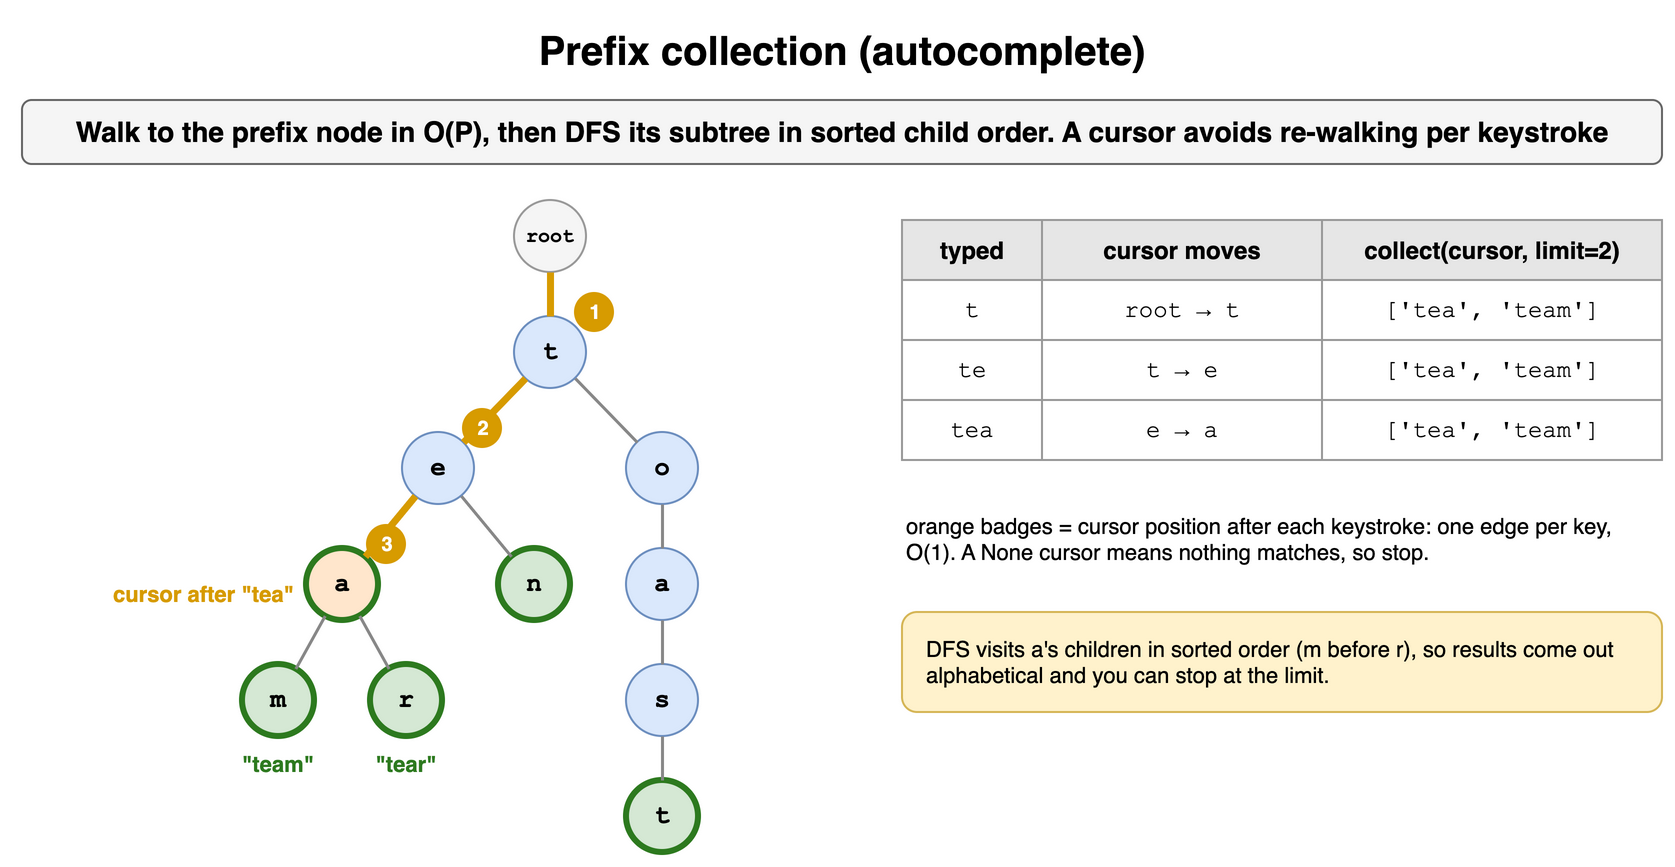

The diagram above was exported from draw.io. Its source (the exported page's mxGraphModel, read from the mxfile embedded in the PNG):
<mxGraphModel dx="900" dy="440" grid="1" gridSize="10" guides="1" tooltips="1" connect="1" arrows="1" fold="1" page="1" pageScale="1" pageWidth="900" pageHeight="440" math="0" shadow="0">
  <root>
    <mxCell id="0" />
    <mxCell id="1" parent="0" />
    <mxCell id="h16c1" value="Prefix collection (autocomplete)" style="text;html=1;align=center;verticalAlign=middle;whiteSpace=wrap;fontSize=20;fontStyle=1;" vertex="1" parent="1">
      <mxGeometry x="40" y="10" width="820" height="30" as="geometry" />
    </mxCell>
    <mxCell id="h16c2" value="Walk to the prefix node in O(P), then DFS its subtree in sorted child order. A cursor avoids re-walking per keystroke" style="rounded=1;whiteSpace=wrap;html=1;fillColor=#f5f5f5;strokeColor=#666666;fontStyle=1;fontSize=14;" vertex="1" parent="1">
      <mxGeometry x="40" y="50" width="820" height="32" as="geometry" />
    </mxCell>
    <mxCell id="h16c3" value="m" style="ellipse;whiteSpace=wrap;html=1;fontStyle=1;fontSize=13;fontFamily=Courier New;fillColor=#d5e8d4;strokeColor=#2d7a1f;strokeWidth=3;" vertex="1" parent="1">
      <mxGeometry x="150.0" y="332.0" width="36" height="36" as="geometry" />
    </mxCell>
    <mxCell id="h16c4" value="r" style="ellipse;whiteSpace=wrap;html=1;fontStyle=1;fontSize=13;fontFamily=Courier New;fillColor=#d5e8d4;strokeColor=#2d7a1f;strokeWidth=3;" vertex="1" parent="1">
      <mxGeometry x="214.0" y="332.0" width="36" height="36" as="geometry" />
    </mxCell>
    <mxCell id="h16c5" value="a" style="ellipse;whiteSpace=wrap;html=1;fontStyle=1;fontSize=13;fontFamily=Courier New;fillColor=#ffe6cc;strokeColor=#2d7a1f;strokeWidth=3;" vertex="1" parent="1">
      <mxGeometry x="182.0" y="274.0" width="36" height="36" as="geometry" />
    </mxCell>
    <mxCell id="h16c6" value="" style="endArrow=none;html=1;strokeWidth=1.5;strokeColor=#888888;" edge="1" parent="1" source="h16c5" target="h16c3">
      <mxGeometry relative="1" as="geometry" />
    </mxCell>
    <mxCell id="h16c7" value="" style="endArrow=none;html=1;strokeWidth=1.5;strokeColor=#888888;" edge="1" parent="1" source="h16c5" target="h16c4">
      <mxGeometry relative="1" as="geometry" />
    </mxCell>
    <mxCell id="h16c8" value="n" style="ellipse;whiteSpace=wrap;html=1;fontStyle=1;fontSize=13;fontFamily=Courier New;fillColor=#d5e8d4;strokeColor=#2d7a1f;strokeWidth=3;" vertex="1" parent="1">
      <mxGeometry x="278.0" y="274.0" width="36" height="36" as="geometry" />
    </mxCell>
    <mxCell id="h16c9" value="e" style="ellipse;whiteSpace=wrap;html=1;fontStyle=1;fontSize=13;fontFamily=Courier New;fillColor=#dae8fc;strokeColor=#6c8ebf;" vertex="1" parent="1">
      <mxGeometry x="230.0" y="216.0" width="36" height="36" as="geometry" />
    </mxCell>
    <mxCell id="h16c10" value="" style="endArrow=none;html=1;strokeWidth=3.5;strokeColor=#d79b00;" edge="1" parent="1" source="h16c9" target="h16c5">
      <mxGeometry relative="1" as="geometry" />
    </mxCell>
    <mxCell id="h16c11" value="" style="endArrow=none;html=1;strokeWidth=1.5;strokeColor=#888888;" edge="1" parent="1" source="h16c9" target="h16c8">
      <mxGeometry relative="1" as="geometry" />
    </mxCell>
    <mxCell id="h16c12" value="t" style="ellipse;whiteSpace=wrap;html=1;fontStyle=1;fontSize=13;fontFamily=Courier New;fillColor=#d5e8d4;strokeColor=#2d7a1f;strokeWidth=3;" vertex="1" parent="1">
      <mxGeometry x="342.0" y="390.0" width="36" height="36" as="geometry" />
    </mxCell>
    <mxCell id="h16c13" value="s" style="ellipse;whiteSpace=wrap;html=1;fontStyle=1;fontSize=13;fontFamily=Courier New;fillColor=#dae8fc;strokeColor=#6c8ebf;" vertex="1" parent="1">
      <mxGeometry x="342.0" y="332.0" width="36" height="36" as="geometry" />
    </mxCell>
    <mxCell id="h16c14" value="" style="endArrow=none;html=1;strokeWidth=1.5;strokeColor=#888888;" edge="1" parent="1" source="h16c13" target="h16c12">
      <mxGeometry relative="1" as="geometry" />
    </mxCell>
    <mxCell id="h16c15" value="a" style="ellipse;whiteSpace=wrap;html=1;fontStyle=1;fontSize=13;fontFamily=Courier New;fillColor=#dae8fc;strokeColor=#6c8ebf;" vertex="1" parent="1">
      <mxGeometry x="342.0" y="274.0" width="36" height="36" as="geometry" />
    </mxCell>
    <mxCell id="h16c16" value="" style="endArrow=none;html=1;strokeWidth=1.5;strokeColor=#888888;" edge="1" parent="1" source="h16c15" target="h16c13">
      <mxGeometry relative="1" as="geometry" />
    </mxCell>
    <mxCell id="h16c17" value="o" style="ellipse;whiteSpace=wrap;html=1;fontStyle=1;fontSize=13;fontFamily=Courier New;fillColor=#dae8fc;strokeColor=#6c8ebf;" vertex="1" parent="1">
      <mxGeometry x="342.0" y="216.0" width="36" height="36" as="geometry" />
    </mxCell>
    <mxCell id="h16c18" value="" style="endArrow=none;html=1;strokeWidth=1.5;strokeColor=#888888;" edge="1" parent="1" source="h16c17" target="h16c15">
      <mxGeometry relative="1" as="geometry" />
    </mxCell>
    <mxCell id="h16c19" value="t" style="ellipse;whiteSpace=wrap;html=1;fontStyle=1;fontSize=13;fontFamily=Courier New;fillColor=#dae8fc;strokeColor=#6c8ebf;" vertex="1" parent="1">
      <mxGeometry x="286.0" y="158.0" width="36" height="36" as="geometry" />
    </mxCell>
    <mxCell id="h16c20" value="" style="endArrow=none;html=1;strokeWidth=3.5;strokeColor=#d79b00;" edge="1" parent="1" source="h16c19" target="h16c9">
      <mxGeometry relative="1" as="geometry" />
    </mxCell>
    <mxCell id="h16c21" value="" style="endArrow=none;html=1;strokeWidth=1.5;strokeColor=#888888;" edge="1" parent="1" source="h16c19" target="h16c17">
      <mxGeometry relative="1" as="geometry" />
    </mxCell>
    <mxCell id="h16c22" value="root" style="ellipse;whiteSpace=wrap;html=1;fontStyle=1;fontSize=13;fontFamily=Courier New;fillColor=#f5f5f5;strokeColor=#999999;fontSize=10;" vertex="1" parent="1">
      <mxGeometry x="286.0" y="100.0" width="36" height="36" as="geometry" />
    </mxCell>
    <mxCell id="h16c23" value="" style="endArrow=none;html=1;strokeWidth=3.5;strokeColor=#d79b00;" edge="1" parent="1" source="h16c22" target="h16c19">
      <mxGeometry relative="1" as="geometry" />
    </mxCell>
    <mxCell id="h16c24" value="1" style="ellipse;html=1;fillColor=#d79b00;fontColor=#ffffff;fontSize=10;fontStyle=1;strokeColor=none;" vertex="1" parent="1">
      <mxGeometry x="316.0" y="146.0" width="20" height="20" as="geometry" />
    </mxCell>
    <mxCell id="h16c25" value="2" style="ellipse;html=1;fillColor=#d79b00;fontColor=#ffffff;fontSize=10;fontStyle=1;strokeColor=none;" vertex="1" parent="1">
      <mxGeometry x="260.0" y="204.0" width="20" height="20" as="geometry" />
    </mxCell>
    <mxCell id="h16c26" value="3" style="ellipse;html=1;fillColor=#d79b00;fontColor=#ffffff;fontSize=10;fontStyle=1;strokeColor=none;" vertex="1" parent="1">
      <mxGeometry x="212.0" y="262.0" width="20" height="20" as="geometry" />
    </mxCell>
    <mxCell id="h16c27" value="&quot;team&quot;" style="text;html=1;whiteSpace=wrap;fontSize=11;fontColor=#2d7a1f;fontStyle=1;align=center;" vertex="1" parent="1">
      <mxGeometry x="138.0" y="369.0" width="60" height="16" as="geometry" />
    </mxCell>
    <mxCell id="h16c28" value="&quot;tear&quot;" style="text;html=1;whiteSpace=wrap;fontSize=11;fontColor=#2d7a1f;fontStyle=1;align=center;" vertex="1" parent="1">
      <mxGeometry x="202.0" y="369.0" width="60" height="16" as="geometry" />
    </mxCell>
    <mxCell id="h16c29" value="cursor after &quot;tea&quot;" style="text;html=1;whiteSpace=wrap;fontSize=11;fontColor=#d79b00;fontStyle=1;align=right;" vertex="1" parent="1">
      <mxGeometry x="58.0" y="284.0" width="120" height="16" as="geometry" />
    </mxCell>
    <mxCell id="h16c30" value="typed" style="whiteSpace=wrap;html=1;fillColor=#e6e6e6;strokeColor=#999999;fontStyle=1;fontSize=12;" vertex="1" parent="1">
      <mxGeometry x="480" y="110" width="70" height="30" as="geometry" />
    </mxCell>
    <mxCell id="h16c31" value="cursor moves" style="whiteSpace=wrap;html=1;fillColor=#e6e6e6;strokeColor=#999999;fontStyle=1;fontSize=12;" vertex="1" parent="1">
      <mxGeometry x="550" y="110" width="140" height="30" as="geometry" />
    </mxCell>
    <mxCell id="h16c32" value="collect(cursor, limit=2)" style="whiteSpace=wrap;html=1;fillColor=#e6e6e6;strokeColor=#999999;fontStyle=1;fontSize=12;" vertex="1" parent="1">
      <mxGeometry x="690" y="110" width="170" height="30" as="geometry" />
    </mxCell>
    <mxCell id="h16c33" value="t" style="whiteSpace=wrap;html=1;strokeColor=#999999;fontSize=12;fillColor=#ffffff;fontFamily=Courier New;" vertex="1" parent="1">
      <mxGeometry x="480" y="140" width="70" height="30" as="geometry" />
    </mxCell>
    <mxCell id="h16c34" value="root → t" style="whiteSpace=wrap;html=1;strokeColor=#999999;fontSize=12;fillColor=#ffffff;fontFamily=Courier New;" vertex="1" parent="1">
      <mxGeometry x="550" y="140" width="140" height="30" as="geometry" />
    </mxCell>
    <mxCell id="h16c35" value="['tea', 'team']" style="whiteSpace=wrap;html=1;strokeColor=#999999;fontSize=12;fillColor=#ffffff;fontFamily=Courier New;" vertex="1" parent="1">
      <mxGeometry x="690" y="140" width="170" height="30" as="geometry" />
    </mxCell>
    <mxCell id="h16c36" value="te" style="whiteSpace=wrap;html=1;strokeColor=#999999;fontSize=12;fillColor=#ffffff;fontFamily=Courier New;" vertex="1" parent="1">
      <mxGeometry x="480" y="170" width="70" height="30" as="geometry" />
    </mxCell>
    <mxCell id="h16c37" value="t → e" style="whiteSpace=wrap;html=1;strokeColor=#999999;fontSize=12;fillColor=#ffffff;fontFamily=Courier New;" vertex="1" parent="1">
      <mxGeometry x="550" y="170" width="140" height="30" as="geometry" />
    </mxCell>
    <mxCell id="h16c38" value="['tea', 'team']" style="whiteSpace=wrap;html=1;strokeColor=#999999;fontSize=12;fillColor=#ffffff;fontFamily=Courier New;" vertex="1" parent="1">
      <mxGeometry x="690" y="170" width="170" height="30" as="geometry" />
    </mxCell>
    <mxCell id="h16c39" value="tea" style="whiteSpace=wrap;html=1;strokeColor=#999999;fontSize=12;fillColor=#ffffff;fontFamily=Courier New;" vertex="1" parent="1">
      <mxGeometry x="480" y="200" width="70" height="30" as="geometry" />
    </mxCell>
    <mxCell id="h16c40" value="e → a" style="whiteSpace=wrap;html=1;strokeColor=#999999;fontSize=12;fillColor=#ffffff;fontFamily=Courier New;" vertex="1" parent="1">
      <mxGeometry x="550" y="200" width="140" height="30" as="geometry" />
    </mxCell>
    <mxCell id="h16c41" value="['tea', 'team']" style="whiteSpace=wrap;html=1;strokeColor=#999999;fontSize=12;fillColor=#ffffff;fontFamily=Courier New;" vertex="1" parent="1">
      <mxGeometry x="690" y="200" width="170" height="30" as="geometry" />
    </mxCell>
    <mxCell id="h16c42" value="orange badges = cursor position after each keystroke: one edge per key, O(1). A None cursor means nothing matches, so stop." style="text;html=1;whiteSpace=wrap;fontSize=11;align=left;" vertex="1" parent="1">
      <mxGeometry x="480" y="250" width="380" height="50" as="geometry" />
    </mxCell>
    <mxCell id="h16c43" value="DFS visits a's children in sorted order (m before r), so results come out alphabetical and you can stop at the limit." style="rounded=1;whiteSpace=wrap;html=1;align=left;spacingLeft=10;fontSize=11;fillColor=#fff2cc;strokeColor=#d6b656;" vertex="1" parent="1">
      <mxGeometry x="480" y="306" width="380" height="50" as="geometry" />
    </mxCell>
  </root>
</mxGraphModel>